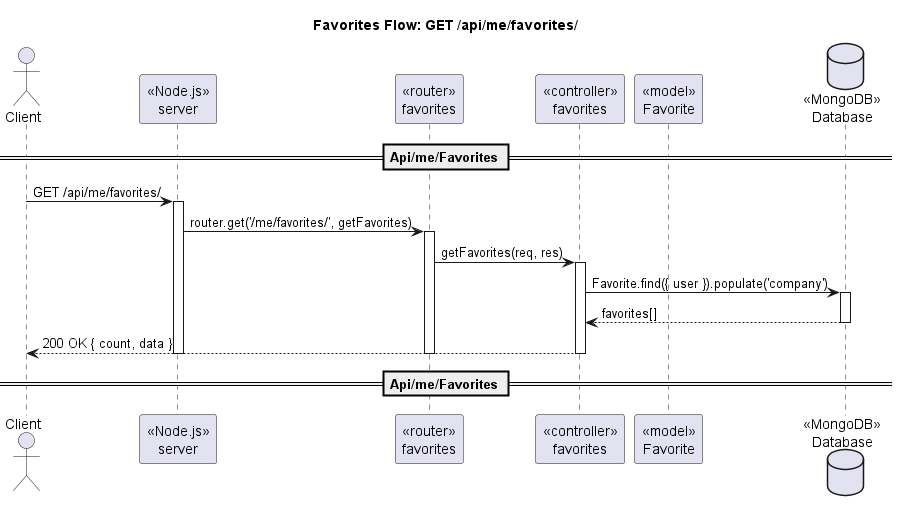

The diagram above was rendered by PlantUML. Its source (embedded in the PNG):
@startuml
title Favorites Flow: GET /api/me/favorites/
actor Client
participant "«Node.js»\nserver" as Server
participant "«router»\nfavorites" as Router
participant "«controller»\nfavorites" as Ctrl
participant "«model»\nFavorite" as FavoriteModel
database "«MongoDB»\nDatabase" as DB

== Api/me/Favorites ==
Client -> Server : GET /api/me/favorites/
activate Server
Server -> Router : router.get('/me/favorites/', getFavorites)
activate Router
Router -> Ctrl : getFavorites(req, res)
activate Ctrl
Ctrl -> DB : Favorite.find({ user }).populate('company')
activate DB
DB --> Ctrl : favorites[]
deactivate DB
Ctrl --> Client : 200 OK { count, data }
deactivate Ctrl
deactivate Router
deactivate Server
== Api/me/Favorites ==
@enduml